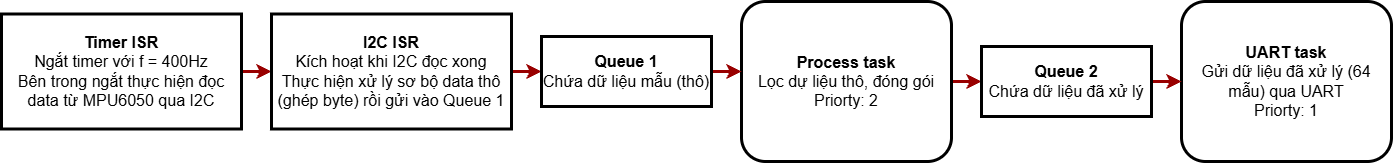

The diagram above was exported from draw.io. Its source (the exported page's mxGraphModel, read from the mxfile embedded in the PNG):
<mxGraphModel dx="2176" dy="697" grid="1" gridSize="10" guides="1" tooltips="1" connect="1" arrows="1" fold="1" page="1" pageScale="1" pageWidth="827" pageHeight="1169" math="0" shadow="0">
  <root>
    <mxCell id="0" />
    <mxCell id="1" parent="0" />
    <mxCell id="9jS_JQfpFCBTgsJfKLGB-9" edge="1" parent="1" style="edgeStyle=orthogonalEdgeStyle;shape=connector;rounded=0;orthogonalLoop=1;jettySize=auto;html=1;exitX=1;exitY=0.5;exitDx=0;exitDy=0;entryX=0;entryY=0.5;entryDx=0;entryDy=0;strokeColor=light-dark(#000000,#990000);strokeWidth=3;align=center;verticalAlign=middle;fontFamily=Helvetica;fontSize=11;fontColor=default;labelBackgroundColor=default;defaultLabelBackgroundColor=page;labelPadding=0 4;endArrow=classic;" target="9jS_JQfpFCBTgsJfKLGB-7">
      <mxGeometry relative="1" as="geometry">
        <mxPoint x="200" y="270" as="sourcePoint" />
      </mxGeometry>
    </mxCell>
    <mxCell id="9jS_JQfpFCBTgsJfKLGB-11" edge="1" parent="1" source="9jS_JQfpFCBTgsJfKLGB-2" style="edgeStyle=orthogonalEdgeStyle;shape=connector;rounded=0;orthogonalLoop=1;jettySize=auto;html=1;exitX=1;exitY=0.5;exitDx=0;exitDy=0;entryX=0;entryY=0.5;entryDx=0;entryDy=0;strokeColor=light-dark(#000000,#990000);strokeWidth=3;align=center;verticalAlign=middle;fontFamily=Helvetica;fontSize=11;fontColor=default;labelBackgroundColor=default;defaultLabelBackgroundColor=page;labelPadding=0 4;endArrow=classic;" target="9jS_JQfpFCBTgsJfKLGB-8">
      <mxGeometry relative="1" as="geometry" />
    </mxCell>
    <mxCell id="9jS_JQfpFCBTgsJfKLGB-2" parent="1" style="rounded=1;whiteSpace=wrap;html=1;roundedPerimeter=1;fillColor=light-dark(#FFFFFF,#FFFFFF);strokeColor=light-dark(#000000,#000000);strokeWidth=3;fontColor=light-dark(#000000,#000000);" value="&lt;span style=&quot;font-size: 16px;&quot;&gt;&lt;b&gt;Process task&lt;/b&gt;&lt;/span&gt;&lt;div&gt;&lt;span style=&quot;font-size: 16px;&quot;&gt;Lọc dự liệu thô, đóng gói&lt;/span&gt;&lt;/div&gt;&lt;div&gt;&lt;span style=&quot;font-size: 16px;&quot;&gt;Priorty: 2&lt;/span&gt;&lt;/div&gt;" vertex="1">
      <mxGeometry height="160" width="210" x="430" y="200" as="geometry" />
    </mxCell>
    <mxCell id="9jS_JQfpFCBTgsJfKLGB-3" parent="1" style="rounded=1;whiteSpace=wrap;html=1;roundedPerimeter=1;fillColor=light-dark(#FFFFFF,#FFFFFF);strokeColor=light-dark(#000000,#000000);strokeWidth=3;fontColor=light-dark(#000000,#000000);" value="&lt;span style=&quot;font-size: 16px;&quot;&gt;&lt;b&gt;UART task&lt;/b&gt;&lt;/span&gt;&lt;div&gt;&lt;span style=&quot;font-size: 16px;&quot;&gt;Gửi dữ liệu đã xử lý (64 mẫu) qua UART&lt;/span&gt;&lt;/div&gt;&lt;div&gt;&lt;span style=&quot;font-size: 16px;&quot;&gt;Priorty: 1&lt;/span&gt;&lt;/div&gt;" vertex="1">
      <mxGeometry height="160" width="210" x="870" y="200" as="geometry" />
    </mxCell>
    <mxCell id="9jS_JQfpFCBTgsJfKLGB-10" edge="1" parent="1" source="9jS_JQfpFCBTgsJfKLGB-7" style="edgeStyle=orthogonalEdgeStyle;shape=connector;rounded=0;orthogonalLoop=1;jettySize=auto;html=1;exitX=1;exitY=0.5;exitDx=0;exitDy=0;entryX=0;entryY=0.438;entryDx=0;entryDy=0;strokeColor=light-dark(#000000,#990000);strokeWidth=3;align=center;verticalAlign=middle;fontFamily=Helvetica;fontSize=11;fontColor=default;labelBackgroundColor=default;defaultLabelBackgroundColor=page;labelPadding=0 4;endArrow=classic;" target="9jS_JQfpFCBTgsJfKLGB-2">
      <mxGeometry relative="1" as="geometry" />
    </mxCell>
    <mxCell id="9jS_JQfpFCBTgsJfKLGB-7" parent="1" style="rounded=0;whiteSpace=wrap;html=1;fillColor=light-dark(#FFFFFF,#FFFFFF);strokeColor=light-dark(#000000,#000000);strokeWidth=3;fontColor=light-dark(#000000,#000000);" value="&lt;span style=&quot;font-size: 16px;&quot;&gt;&lt;b&gt;Queue 1&lt;/b&gt;&lt;/span&gt;&lt;div&gt;&lt;span style=&quot;font-size: 16px;&quot;&gt;Chứa dữ liệu mẫu (thô)&lt;/span&gt;&lt;/div&gt;" vertex="1">
      <mxGeometry height="70" width="170" x="230" y="235" as="geometry" />
    </mxCell>
    <mxCell id="9jS_JQfpFCBTgsJfKLGB-12" edge="1" parent="1" source="9jS_JQfpFCBTgsJfKLGB-8" style="edgeStyle=orthogonalEdgeStyle;shape=connector;rounded=0;orthogonalLoop=1;jettySize=auto;html=1;exitX=1;exitY=0.5;exitDx=0;exitDy=0;entryX=-0.011;entryY=0.503;entryDx=0;entryDy=0;strokeColor=light-dark(#000000,#990000);strokeWidth=3;align=center;verticalAlign=middle;fontFamily=Helvetica;fontSize=11;fontColor=default;labelBackgroundColor=default;defaultLabelBackgroundColor=page;labelPadding=0 4;endArrow=classic;" target="9jS_JQfpFCBTgsJfKLGB-3">
      <mxGeometry relative="1" as="geometry" />
    </mxCell>
    <mxCell id="9jS_JQfpFCBTgsJfKLGB-8" parent="1" style="rounded=0;whiteSpace=wrap;html=1;fillColor=light-dark(#FFFFFF,#FFFFFF);strokeColor=light-dark(#000000,#000000);strokeWidth=3;fontColor=light-dark(#000000,#000000);" value="&lt;span style=&quot;font-size: 16px;&quot;&gt;&lt;b&gt;Queue 2&lt;/b&gt;&lt;/span&gt;&lt;div&gt;&lt;span style=&quot;font-size: 16px;&quot;&gt;Chứa dữ liệu đã xử lý&lt;/span&gt;&lt;/div&gt;" vertex="1">
      <mxGeometry height="70" width="170" x="670" y="245" as="geometry" />
    </mxCell>
    <mxCell id="mjchvUoDbB2fRoATtL5N-3" edge="1" parent="1" source="d_B0stXtYZ6eew6OT28O-1" style="edgeStyle=orthogonalEdgeStyle;shape=connector;rounded=0;orthogonalLoop=1;jettySize=auto;html=1;exitX=1;exitY=0.5;exitDx=0;exitDy=0;entryX=0;entryY=0.5;entryDx=0;entryDy=0;strokeColor=light-dark(#000000,#990000);strokeWidth=3;align=center;verticalAlign=middle;fontFamily=Helvetica;fontSize=11;fontColor=default;labelBackgroundColor=default;defaultLabelBackgroundColor=page;labelPadding=0 4;endArrow=classic;" target="mjchvUoDbB2fRoATtL5N-1">
      <mxGeometry relative="1" as="geometry" />
    </mxCell>
    <mxCell id="d_B0stXtYZ6eew6OT28O-1" parent="1" style="rounded=0;whiteSpace=wrap;html=1;fillColor=light-dark(#FFFFFF,#FFFFFF);strokeColor=light-dark(#000000,#000000);strokeWidth=3;fontColor=light-dark(#000000,#000000);newEdgeStyle=%7B%22edgeStyle%22%3A%22orthogonalEdgeStyle%22%2C%22shape%22%3A%22connector%22%2C%22rounded%22%3A%220%22%2C%22orthogonalLoop%22%3A%221%22%2C%22jettySize%22%3A%22auto%22%2C%22html%22%3A%221%22%2C%22strokeColor%22%3A%22light-dark(%23000000%2C%23990000)%22%2C%22strokeWidth%22%3A%223%22%2C%22align%22%3A%22center%22%2C%22verticalAlign%22%3A%22middle%22%2C%22fontFamily%22%3A%22Helvetica%22%2C%22fontSize%22%3A%2211%22%2C%22fontColor%22%3A%22default%22%2C%22labelBackgroundColor%22%3A%22default%22%2C%22defaultLabelBackgroundColor%22%3A%22page%22%2C%22labelPadding%22%3A%220%204%22%2C%22endArrow%22%3A%22classic%22%7D;" value="&lt;span style=&quot;font-size: 16px;&quot;&gt;&lt;b&gt;Timer ISR&lt;/b&gt;&lt;/span&gt;&lt;br&gt;&lt;div&gt;&lt;span style=&quot;font-size: 16px;&quot;&gt;Ngắt timer với f = 400Hz&lt;/span&gt;&lt;/div&gt;&lt;div&gt;&lt;span style=&quot;font-size: 16px;&quot;&gt;Bên trong ngắt thực hiện đọc data từ MPU6050 qua I2C&lt;/span&gt;&lt;/div&gt;" vertex="1">
      <mxGeometry height="115" width="240" x="-310" y="212.5" as="geometry" />
    </mxCell>
    <mxCell id="mjchvUoDbB2fRoATtL5N-1" parent="1" style="rounded=0;whiteSpace=wrap;html=1;fillColor=light-dark(#FFFFFF,#FFFFFF);strokeColor=light-dark(#000000,#000000);strokeWidth=3;fontColor=light-dark(#000000,#000000);" value="&lt;span style=&quot;font-size: 16px;&quot;&gt;&lt;b&gt;I2C ISR&lt;/b&gt;&lt;/span&gt;&lt;br&gt;&lt;div&gt;&lt;span style=&quot;font-size: 16px;&quot;&gt;Kích hoạt khi I2C đọc xong&lt;/span&gt;&lt;/div&gt;&lt;div&gt;&lt;span style=&quot;font-size: 16px;&quot;&gt;Thực hiện xử lý sơ bộ data thô (ghép byte) rồi gửi vào Queue 1&lt;/span&gt;&lt;/div&gt;" vertex="1">
      <mxGeometry height="115" width="240" x="-40" y="212.5" as="geometry" />
    </mxCell>
  </root>
</mxGraphModel>